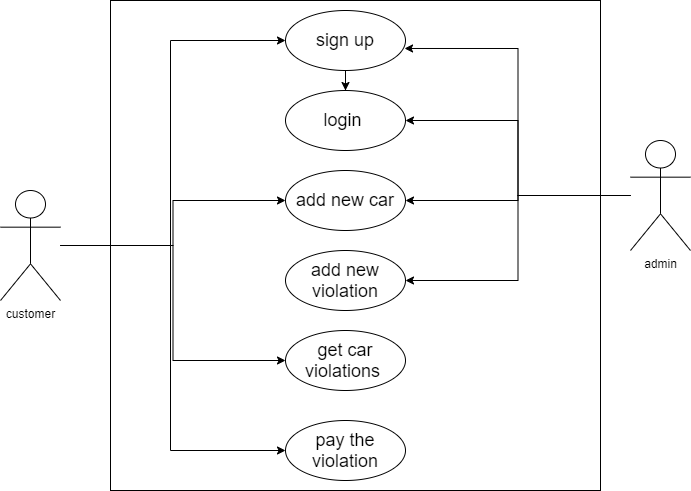

The diagram above was exported from draw.io. Its source (the exported page's mxGraphModel, read from the mxfile embedded in the PNG):
<mxGraphModel dx="852" dy="426" grid="1" gridSize="10" guides="1" tooltips="1" connect="1" arrows="1" fold="1" page="1" pageScale="1" pageWidth="850" pageHeight="1100" math="0" shadow="0">
  <root>
    <mxCell id="0" />
    <mxCell id="1" parent="0" />
    <mxCell id="sXNRPNAEcYAC1wkCrbyl-22" style="edgeStyle=orthogonalEdgeStyle;rounded=0;orthogonalLoop=1;jettySize=auto;html=1;" edge="1" parent="1" source="sXNRPNAEcYAC1wkCrbyl-1" target="sXNRPNAEcYAC1wkCrbyl-5">
      <mxGeometry relative="1" as="geometry">
        <Array as="points">
          <mxPoint x="290" y="425" />
          <mxPoint x="290" y="220" />
        </Array>
      </mxGeometry>
    </mxCell>
    <mxCell id="sXNRPNAEcYAC1wkCrbyl-1" value="customer" style="shape=umlActor;verticalLabelPosition=bottom;verticalAlign=top;html=1;outlineConnect=0;" vertex="1" parent="1">
      <mxGeometry x="90" y="370" width="60" height="110" as="geometry" />
    </mxCell>
    <mxCell id="sXNRPNAEcYAC1wkCrbyl-2" value="" style="whiteSpace=wrap;html=1;aspect=fixed;" vertex="1" parent="1">
      <mxGeometry x="200" y="180" width="490" height="490" as="geometry" />
    </mxCell>
    <mxCell id="sXNRPNAEcYAC1wkCrbyl-5" value="&lt;font style=&quot;font-size: 18px&quot;&gt;login&amp;nbsp;&lt;/font&gt;" style="ellipse;whiteSpace=wrap;html=1;" vertex="1" parent="1">
      <mxGeometry x="375" y="270" width="120" height="60" as="geometry" />
    </mxCell>
    <mxCell id="sXNRPNAEcYAC1wkCrbyl-29" style="edgeStyle=orthogonalEdgeStyle;rounded=0;orthogonalLoop=1;jettySize=auto;html=1;" edge="1" parent="1" source="sXNRPNAEcYAC1wkCrbyl-6" target="sXNRPNAEcYAC1wkCrbyl-5">
      <mxGeometry relative="1" as="geometry" />
    </mxCell>
    <mxCell id="sXNRPNAEcYAC1wkCrbyl-6" value="&lt;font style=&quot;font-size: 18px&quot;&gt;sign up&lt;/font&gt;" style="ellipse;whiteSpace=wrap;html=1;" vertex="1" parent="1">
      <mxGeometry x="375" y="190" width="120" height="60" as="geometry" />
    </mxCell>
    <mxCell id="sXNRPNAEcYAC1wkCrbyl-14" value="&lt;font style=&quot;font-size: 18px&quot;&gt;add new car&lt;/font&gt;" style="ellipse;whiteSpace=wrap;html=1;" vertex="1" parent="1">
      <mxGeometry x="375" y="350" width="120" height="60" as="geometry" />
    </mxCell>
    <mxCell id="sXNRPNAEcYAC1wkCrbyl-15" value="&lt;font style=&quot;font-size: 18px&quot;&gt;add new violation&lt;/font&gt;" style="ellipse;whiteSpace=wrap;html=1;" vertex="1" parent="1">
      <mxGeometry x="375" y="430" width="120" height="60" as="geometry" />
    </mxCell>
    <mxCell id="sXNRPNAEcYAC1wkCrbyl-16" value="&lt;font style=&quot;font-size: 18px&quot;&gt;get car violations&amp;nbsp;&lt;/font&gt;" style="ellipse;whiteSpace=wrap;html=1;" vertex="1" parent="1">
      <mxGeometry x="375" y="510" width="120" height="60" as="geometry" />
    </mxCell>
    <mxCell id="sXNRPNAEcYAC1wkCrbyl-17" value="&lt;font style=&quot;font-size: 18px&quot;&gt;pay the violation&lt;/font&gt;" style="ellipse;whiteSpace=wrap;html=1;" vertex="1" parent="1">
      <mxGeometry x="375" y="600" width="120" height="60" as="geometry" />
    </mxCell>
    <mxCell id="sXNRPNAEcYAC1wkCrbyl-19" style="edgeStyle=orthogonalEdgeStyle;rounded=0;orthogonalLoop=1;jettySize=auto;html=1;entryX=1;entryY=0.5;entryDx=0;entryDy=0;" edge="1" parent="1" source="sXNRPNAEcYAC1wkCrbyl-18" target="sXNRPNAEcYAC1wkCrbyl-5">
      <mxGeometry relative="1" as="geometry" />
    </mxCell>
    <mxCell id="sXNRPNAEcYAC1wkCrbyl-20" style="edgeStyle=orthogonalEdgeStyle;rounded=0;orthogonalLoop=1;jettySize=auto;html=1;entryX=0.992;entryY=0.633;entryDx=0;entryDy=0;entryPerimeter=0;" edge="1" parent="1" source="sXNRPNAEcYAC1wkCrbyl-18" target="sXNRPNAEcYAC1wkCrbyl-6">
      <mxGeometry relative="1" as="geometry" />
    </mxCell>
    <mxCell id="sXNRPNAEcYAC1wkCrbyl-21" style="edgeStyle=orthogonalEdgeStyle;rounded=0;orthogonalLoop=1;jettySize=auto;html=1;" edge="1" parent="1" source="sXNRPNAEcYAC1wkCrbyl-18" target="sXNRPNAEcYAC1wkCrbyl-14">
      <mxGeometry relative="1" as="geometry" />
    </mxCell>
    <mxCell id="sXNRPNAEcYAC1wkCrbyl-30" style="edgeStyle=orthogonalEdgeStyle;rounded=0;orthogonalLoop=1;jettySize=auto;html=1;" edge="1" parent="1" source="sXNRPNAEcYAC1wkCrbyl-18" target="sXNRPNAEcYAC1wkCrbyl-15">
      <mxGeometry relative="1" as="geometry" />
    </mxCell>
    <mxCell id="sXNRPNAEcYAC1wkCrbyl-18" value="admin" style="shape=umlActor;verticalLabelPosition=bottom;verticalAlign=top;html=1;outlineConnect=0;" vertex="1" parent="1">
      <mxGeometry x="720" y="320" width="60" height="110" as="geometry" />
    </mxCell>
    <mxCell id="sXNRPNAEcYAC1wkCrbyl-23" style="edgeStyle=orthogonalEdgeStyle;rounded=0;orthogonalLoop=1;jettySize=auto;html=1;entryX=0;entryY=0.5;entryDx=0;entryDy=0;" edge="1" parent="1" source="sXNRPNAEcYAC1wkCrbyl-1" target="sXNRPNAEcYAC1wkCrbyl-16">
      <mxGeometry relative="1" as="geometry" />
    </mxCell>
    <mxCell id="sXNRPNAEcYAC1wkCrbyl-24" style="edgeStyle=orthogonalEdgeStyle;rounded=0;orthogonalLoop=1;jettySize=auto;html=1;entryX=0;entryY=0.5;entryDx=0;entryDy=0;" edge="1" parent="1" source="sXNRPNAEcYAC1wkCrbyl-1" target="sXNRPNAEcYAC1wkCrbyl-6">
      <mxGeometry relative="1" as="geometry">
        <Array as="points">
          <mxPoint x="260" y="425" />
          <mxPoint x="260" y="220" />
        </Array>
      </mxGeometry>
    </mxCell>
    <mxCell id="sXNRPNAEcYAC1wkCrbyl-26" style="edgeStyle=orthogonalEdgeStyle;rounded=0;orthogonalLoop=1;jettySize=auto;html=1;" edge="1" parent="1" source="sXNRPNAEcYAC1wkCrbyl-1" target="sXNRPNAEcYAC1wkCrbyl-17">
      <mxGeometry relative="1" as="geometry">
        <Array as="points">
          <mxPoint x="260" y="425" />
          <mxPoint x="260" y="630" />
        </Array>
      </mxGeometry>
    </mxCell>
    <mxCell id="sXNRPNAEcYAC1wkCrbyl-27" style="edgeStyle=orthogonalEdgeStyle;rounded=0;orthogonalLoop=1;jettySize=auto;html=1;" edge="1" parent="1" source="sXNRPNAEcYAC1wkCrbyl-1" target="sXNRPNAEcYAC1wkCrbyl-14">
      <mxGeometry relative="1" as="geometry" />
    </mxCell>
  </root>
</mxGraphModel>